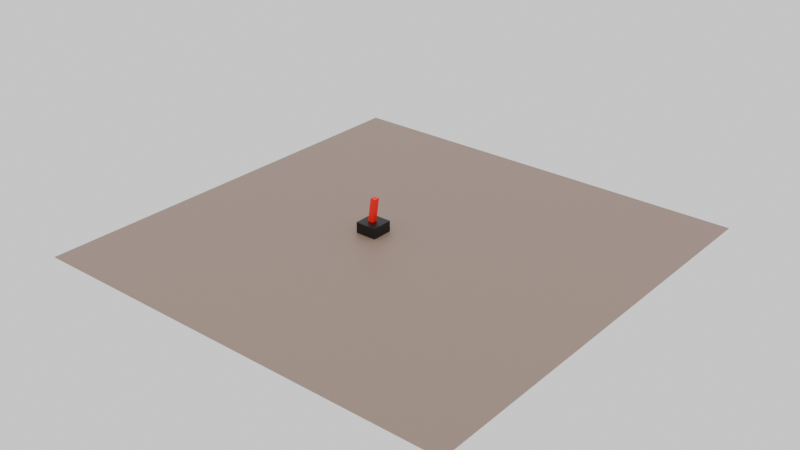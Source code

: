 # Source: Cartpole3d.blend  (saved by Blender 4.4.32; exported with 4.5.12 LTS)
import bpy
from mathutils import Matrix  # noqa: F401  (used for matrix-valued properties, if any)

bpy.ops.wm.read_factory_settings(use_empty=True)
scene = bpy.context.scene
scene.name = 'Scene'

# ---- collections
col_collection = bpy.data.collections.new('Collection'); scene.collection.children.link(col_collection)

# ---- materials (node trees are filled in below, after node groups)
mat_brown_006 = bpy.data.materials.new('Brown.006')
mat_black_006 = bpy.data.materials.new('Black.006')
mat_red_006 = bpy.data.materials.new('Red.006')

# ---- material node trees
mat_brown_006.use_nodes = True; mat_brown_006.node_tree.nodes.clear()
_N = mat_brown_006.node_tree.nodes; _L = mat_brown_006.node_tree.links
n0 = _N.new('ShaderNodeBsdfPrincipled'); n0.name = 'Principled BSDF'; n0.location = (10, 300)
n0.inputs[0].default_value = (0.36, 0.25, 0.2, 1.0)
n1 = _N.new('ShaderNodeOutputMaterial'); n1.name = 'Material Output'; n1.location = (300, 300)
_L.new(n0.outputs[0], n1.inputs[0])
n1.is_active_output = True
mat_black_006.use_nodes = True; mat_black_006.node_tree.nodes.clear()
_N = mat_black_006.node_tree.nodes; _L = mat_black_006.node_tree.links
n0 = _N.new('ShaderNodeBsdfPrincipled'); n0.name = 'Principled BSDF'; n0.location = (10, 300)
n0.inputs[0].default_value = (0.0, 0.0, 0.0, 1.0)
n1 = _N.new('ShaderNodeOutputMaterial'); n1.name = 'Material Output'; n1.location = (300, 300)
_L.new(n0.outputs[0], n1.inputs[0])
n1.is_active_output = True
mat_red_006.use_nodes = True; mat_red_006.node_tree.nodes.clear()
_N = mat_red_006.node_tree.nodes; _L = mat_red_006.node_tree.links
n0 = _N.new('ShaderNodeBsdfPrincipled'); n0.name = 'Principled BSDF'; n0.location = (10, 300)
n0.inputs[0].default_value = (1.0, 0.0, 0.0, 1.0)
n1 = _N.new('ShaderNodeOutputMaterial'); n1.name = 'Material Output'; n1.location = (300, 300)
_L.new(n0.outputs[0], n1.inputs[0])
n1.is_active_output = True

# ---- world
world_world = bpy.data.worlds.new('World'); scene.world = world_world
world_world.use_nodes = True; world_world.node_tree.nodes.clear()
_N = world_world.node_tree.nodes; _L = world_world.node_tree.links
n0 = _N.new('ShaderNodeOutputWorld'); n0.name = 'World Output'; n0.location = (300, 300)
n1 = _N.new('ShaderNodeBackground'); n1.name = 'Background'; n1.location = (10, 300)
n1.inputs[0].default_value = (1.0, 1.0, 1.0, 1.0)
_L.new(n1.outputs[0], n0.inputs[0])
n0.is_active_output = True
world_world.color = (0.05088, 0.05088, 0.05088)
world_world.sun_shadow_jitter_overblur = 0.0

# ---- meshes
me_plane_006 = bpy.data.meshes.new('Plane.006')
me_plane_006.from_pydata([(-10.0, -10.0, 0.0), (10.0, -10.0, 0.0), (-10.0, 10.0, 0.0), (10.0, 10.0, 0.0)], [], [(0, 1, 3, 2)])
_uv = me_plane_006.uv_layers.new(name='UVMap')
_uv.uv.foreach_set('vector', [0.0, 0.0, 1.0, 0.0, 1.0, 1.0, 0.0, 1.0])
me_plane_006.materials.append(mat_brown_006)
me_plane_006.update()
me_cube_018 = bpy.data.meshes.new('Cube.018')
me_cube_018.from_pydata([(-0.5, -0.5, -0.5), (-0.5, -0.5, 0.5), (-0.5, 0.5, -0.5), (-0.5, 0.5, 0.5), (0.5, -0.5, -0.5), (0.5, -0.5, 0.5), (0.5, 0.5, -0.5), (0.5, 0.5, 0.5)], [], [(0, 1, 3, 2), (2, 3, 7, 6), (6, 7, 5, 4), (4, 5, 1, 0), (2, 6, 4, 0), (7, 3, 1, 5)])
_uv = me_cube_018.uv_layers.new(name='UVMap')
_uv.uv.foreach_set('vector', [0.375, 0.0, 0.625, 0.0, 0.625, 0.25, 0.375, 0.25, 0.375, 0.25, 0.625, 0.25, 0.625, 0.5, 0.375, 0.5, 0.375, 0.5, 0.625, 0.5, 0.625, 0.75, 0.375, 0.75, 0.375, 0.75, 0.625, 0.75, 0.625, 1.0, 0.375, 1.0, 0.125, 0.5, 0.375, 0.5, 0.375, 0.75, 0.125, 0.75, 0.625, 0.5, 0.875, 0.5, 0.875, 0.75, 0.625, 0.75])
me_cube_018.materials.append(mat_black_006)
me_cube_018.update()
me_cube_019 = bpy.data.meshes.new('Cube.019')
me_cube_019.from_pydata([(-0.5, -0.5, -0.5), (-0.5, -0.5, 0.5), (-0.5, 0.5, -0.5), (-0.5, 0.5, 0.5), (0.5, -0.5, -0.5), (0.5, -0.5, 0.5), (0.5, 0.5, -0.5), (0.5, 0.5, 0.5)], [], [(0, 1, 3, 2), (2, 3, 7, 6), (6, 7, 5, 4), (4, 5, 1, 0), (2, 6, 4, 0), (7, 3, 1, 5)])
_uv = me_cube_019.uv_layers.new(name='UVMap')
_uv.uv.foreach_set('vector', [0.375, 0.0, 0.625, 0.0, 0.625, 0.25, 0.375, 0.25, 0.375, 0.25, 0.625, 0.25, 0.625, 0.5, 0.375, 0.5, 0.375, 0.5, 0.625, 0.5, 0.625, 0.75, 0.375, 0.75, 0.375, 0.75, 0.625, 0.75, 0.625, 1.0, 0.375, 1.0, 0.125, 0.5, 0.375, 0.5, 0.375, 0.75, 0.125, 0.75, 0.625, 0.5, 0.875, 0.5, 0.875, 0.75, 0.625, 0.75])
me_cube_019.materials.append(mat_red_006)
me_cube_019.update()

# ---- objects
ob_ground = bpy.data.objects.new('Ground', me_plane_006)
ob_cart = bpy.data.objects.new('Cart', me_cube_018)
ob_pole = bpy.data.objects.new('Pole', me_cube_019)

# ---- transforms, parenting, visibility, modifiers, constraints
ob_ground.location = (0.0, 0.0, 0.0)
ob_cart.location = (-1.473, 0.0, 0.25)
ob_cart.scale = (1.0, 1.0, 0.5)
ob_pole.parent = ob_cart
ob_pole.location = (0.0, 0.0, 1.25)
ob_pole.rotation_euler = (0.0, 0.06953, 0.0)
ob_pole.scale = (0.25, 0.25, 3.0)

# ---- collection membership
col_collection.objects.link(ob_ground)
col_collection.objects.link(ob_cart)
col_collection.objects.link(ob_pole)

# ---- scene / render settings (as saved in the file)
scene.frame_start = 1; scene.frame_end = 250; scene.frame_set(139282)
scene.render.engine = 'BLENDER_EEVEE_NEXT'
bpy.context.view_layer.update()

# ---- added for rendering (the .blend has no active camera): camera
cam_auto = bpy.data.cameras.new('AutoCamera')
cam_auto.lens = 50.0
cam_auto.sensor_width = 36.0
cam_auto.clip_end = 1000.0
ob_auto_camera = bpy.data.objects.new('AutoCamera', cam_auto)
scene.collection.objects.link(ob_auto_camera)
ob_auto_camera.location = (26.2126, -31.4551, 21.7838)
ob_auto_camera.rotation_euler = (1.09748, -7.21219e-08, 0.694738)
scene.camera = ob_auto_camera
bpy.context.view_layer.update()
